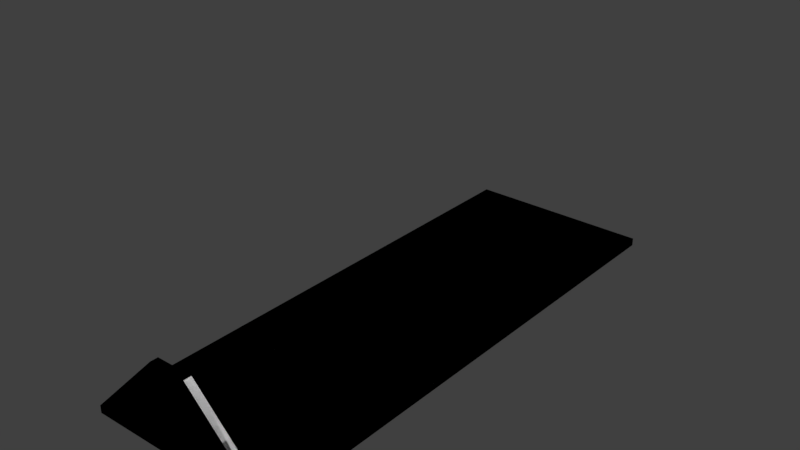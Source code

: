 # Source: boxloader_pallet4.blend  (saved by Blender 2.78.0; exported with 4.5.12 LTS)
import bpy
from mathutils import Matrix  # noqa: F401  (used for matrix-valued properties, if any)

bpy.ops.wm.read_factory_settings(use_empty=True)
scene = bpy.context.scene
scene.name = 'Scene'

# ---- collections
col_collection_1 = bpy.data.collections.new('Collection 1'); scene.collection.children.link(col_collection_1)
col_collection_2 = bpy.data.collections.new('Collection 2'); scene.collection.children.link(col_collection_2)
col_collection_3 = bpy.data.collections.new('Collection 3'); scene.collection.children.link(col_collection_3)
col_collection_4 = bpy.data.collections.new('Collection 4'); scene.collection.children.link(col_collection_4)
col_collection_5 = bpy.data.collections.new('Collection 5'); scene.collection.children.link(col_collection_5)
col_collection_6 = bpy.data.collections.new('Collection 6'); scene.collection.children.link(col_collection_6)
col_collection_7 = bpy.data.collections.new('Collection 7'); scene.collection.children.link(col_collection_7)

# ---- materials (node trees are filled in below, after node groups)
mat_material = bpy.data.materials.new('Material')
mat_material.alpha_threshold = 0.0
mat_material.use_transparent_shadow = False
mat_material.roughness = 0.5
mat_material_001 = bpy.data.materials.new('Material.001')
mat_material_001.alpha_threshold = 0.0
mat_material_001.use_transparent_shadow = False
mat_material_001.roughness = 0.5
mat_material_002 = bpy.data.materials.new('Material.002')
mat_material_002.alpha_threshold = 0.0
mat_material_002.use_transparent_shadow = False
mat_material_002.roughness = 0.5

# ---- material node trees

# ---- world
world_world = bpy.data.worlds.new('World'); scene.world = world_world
world_world.color = (0.05088, 0.05088, 0.05088)
world_world.use_sun_shadow = False
world_world.sun_shadow_jitter_overblur = 0.0
world_world.cycles.sampling_method = 'MANUAL'

# ---- meshes
me_cube = bpy.data.meshes.new('Cube')
me_cube.from_pydata([(1.25, 4.0, -1.004), (1.25, 4.0, -0.9), (1.25, -3.0, -1.0), (1.25, -3.0, -0.9), (-1.25, 4.0, -1.004), (-1.25, 4.0, -0.9), (-1.25, -3.0, -1.0), (-1.25, -3.0, -0.9), (1.25, -3.1, -0.9), (1.25, -3.1, -1.0), (-1.25, -3.1, -1.0), (-1.25, -3.1, -0.9), (-0.25, -3.1, 0.1), (0.25, -3.1, 0.1), (-0.25, -3.0, 0.1), (0.25, -3.0, 0.1)], [], [(0, 1, 3, 2), (13, 15, 14, 12), (6, 7, 5, 4), (4, 5, 1, 0), (2, 6, 4, 0), (7, 3, 1, 5), (3, 15, 13, 8), (2, 3, 8, 9), (7, 6, 10, 11), (6, 2, 9, 10), (12, 11, 8, 13), (3, 7, 14, 15), (12, 14, 7, 11), (9, 8, 11, 10)])
_uv = me_cube.uv_layers.new(name='UVMap')
_uv.uv.foreach_set('vector', [0.0, 0.4, 0.0, 3.0, 5.0, 3.0, 5.0, 0.5, 1.788e-07, 0.08333, 1.788e-07, -2.384e-07, 1.0, 0.0, 1.0, 0.08333, 0.0, 0.5, 0.0, 3.0, -5.0, 3.0, -5.0, 0.4, 0.0, 0.4, 0.0, 3.0, -5.0, 3.0, -5.0, 0.4, 0.0, 0.0, 5.0, 0.0, 5.0, -5.0, 0.0, -5.0, 0.0, 0.0, -5.0, 0.0, -5.0, -5.0, 0.0, -5.0, 0.0, 0.0, -2.384e-07, 25.0, 0.08333, 25.0, 0.08333, 0.0, 0.0, 0.5, 0.0, 3.0, 0.08333, 3.0, 0.08333, 0.5, 0.0, 0.0, 0.0, -2.5, 0.08333, -2.5, 0.08333, 0.0, 0.0, 0.0, -5.0, 0.0, -5.0, 0.08333, 0.0, 0.08333, 1.0, 0.0, 3.0, -25.0, -2.0, -25.0, 1.788e-07, 0.0, 0.0, 0.0, 5.0, 0.0, 3.0, 25.0, 2.0, 25.0, 0.08333, 0.0, 0.0, 0.0, 0.0, -25.0, 0.08333, -25.0, 0.0, 0.5, 0.0, 3.0, 5.0, 3.0, 5.0, 0.5])
me_cube.materials.append(mat_material)
me_cube.use_remesh_preserve_volume = False
me_cube.use_remesh_preserve_attributes = False
me_cube.use_mirror_vertex_groups = False
me_cube.update()
me_cube_001 = bpy.data.meshes.new('Cube.001')
me_cube_001.from_pydata([(1.25, 4.0, -1.004), (1.25, 4.0, -0.9), (1.25, -3.0, -1.0), (1.25, -3.0, -0.9), (-1.25, 4.0, -1.004), (-1.25, 4.0, -0.9), (-1.25, -3.0, -1.0), (-1.25, -3.0, -0.9), (1.25, -3.1, -0.9), (1.25, -3.1, -1.0), (-1.25, -3.1, -1.0), (-1.25, -3.1, -0.9), (-0.25, -3.1, 0.1), (0.25, -3.1, 0.1), (-0.25, -3.0, 0.1), (0.25, -3.0, 0.1)], [], [(1, 2, 0), (15, 12, 13), (6, 5, 4), (5, 0, 4), (6, 0, 2), (3, 5, 7), (15, 8, 3), (3, 9, 2), (6, 11, 7), (2, 10, 6), (11, 13, 12), (7, 15, 3), (14, 11, 12), (8, 10, 9), (1, 3, 2), (15, 14, 12), (6, 7, 5), (5, 1, 0), (6, 4, 0), (3, 1, 5), (15, 13, 8), (3, 8, 9), (6, 10, 11), (2, 9, 10), (11, 8, 13), (7, 14, 15), (14, 7, 11), (8, 11, 10)])
me_cube_001.use_remesh_preserve_volume = False
me_cube_001.use_remesh_preserve_attributes = False
me_cube_001.use_mirror_vertex_groups = False
me_cube_001.update()
me_cube_002 = bpy.data.meshes.new('Cube.002')
me_cube_002.from_pydata([(1.25, 4.0, -1.004), (1.25, 4.0, -0.9), (1.25, -3.0, -1.0), (1.25, -3.0, -0.9), (-1.25, 4.0, -1.004), (-1.25, 4.0, -0.9), (-1.25, -3.0, -1.0), (-1.25, -3.0, -0.9), (1.25, -3.1, -0.9), (1.25, -3.1, -1.0), (-1.25, -3.1, -1.0), (-1.25, -3.1, -0.9), (-0.25, -3.1, 0.1), (0.25, -3.1, 0.1), (-0.25, -3.0, 0.1), (0.25, -3.0, 0.1)], [], [(0, 1, 3, 2), (13, 15, 14, 12), (6, 7, 5, 4), (4, 5, 1, 0), (2, 6, 4, 0), (7, 3, 1, 5), (3, 15, 13, 8), (2, 3, 8, 9), (7, 6, 10, 11), (6, 2, 9, 10), (12, 11, 8, 13), (3, 7, 14, 15), (12, 14, 7, 11), (9, 8, 11, 10)])
me_cube_002.use_remesh_preserve_volume = False
me_cube_002.use_remesh_preserve_attributes = False
me_cube_002.use_mirror_vertex_groups = False
me_cube_002.update()
me_cube_003 = bpy.data.meshes.new('Cube.003')
me_cube_003.from_pydata([(1.25, 4.0, -1.004), (1.25, 4.0, -0.9), (1.25, -3.0, -1.0), (1.25, -3.0, -0.9), (-1.25, 4.0, -1.004), (-1.25, 4.0, -0.9), (-1.25, -3.0, -1.0), (-1.25, -3.0, -0.9), (1.25, -3.1, -0.9), (1.25, -3.1, -1.0), (-1.25, -3.1, -1.0), (-1.25, -3.1, -0.9), (-0.25, -3.1, 0.1), (0.25, -3.1, 0.1), (-0.25, -3.0, 0.1), (0.25, -3.0, 0.1)], [], [(0, 1, 3, 2), (13, 15, 14, 12), (6, 7, 5, 4), (4, 5, 1, 0), (2, 6, 4, 0), (7, 3, 1, 5), (3, 15, 13, 8), (2, 3, 8, 9), (7, 6, 10, 11), (6, 2, 9, 10), (12, 11, 8, 13), (3, 7, 14, 15), (12, 14, 7, 11), (9, 8, 11, 10)])
me_cube_003.use_remesh_preserve_volume = False
me_cube_003.use_remesh_preserve_attributes = False
me_cube_003.use_mirror_vertex_groups = False
me_cube_003.update()
me_cube_004 = bpy.data.meshes.new('Cube.004')
me_cube_004.from_pydata([(1.25, 4.0, -1.004), (1.25, 4.0, -0.9), (1.25, -3.0, -1.0), (1.25, -3.0, -0.9), (-1.25, 4.0, -1.004), (-1.25, 4.0, -0.9), (-1.25, -3.0, -1.0), (-1.25, -3.0, -0.9), (1.25, -3.1, -0.9), (1.25, -3.1, -1.0), (-1.25, -3.1, -1.0), (-1.25, -3.1, -0.9), (-0.25, -3.1, 0.1), (0.25, -3.1, 0.1), (-0.25, -3.0, 0.1), (0.25, -3.0, 0.1)], [], [(0, 1, 3, 2), (13, 15, 14, 12), (6, 7, 5, 4), (4, 5, 1, 0), (2, 6, 4, 0), (7, 3, 1, 5), (3, 15, 13, 8), (2, 3, 8, 9), (7, 6, 10, 11), (6, 2, 9, 10), (12, 11, 8, 13), (3, 7, 14, 15), (12, 14, 7, 11), (9, 8, 11, 10)])
me_cube_004.materials.append(mat_material_001)
me_cube_004.use_remesh_preserve_volume = False
me_cube_004.use_remesh_preserve_attributes = False
me_cube_004.use_mirror_vertex_groups = False
me_cube_004.update()
me_cube_005 = bpy.data.meshes.new('Cube.005')
me_cube_005.from_pydata([(1.25, 4.0, -0.9), (1.25, -3.0, -0.9), (-1.25, 4.0, -0.9), (-1.25, -3.0, -0.9)], [], [(3, 1, 0, 2)])
me_cube_005.materials.append(mat_material_002)
me_cube_005.use_remesh_preserve_volume = False
me_cube_005.use_remesh_preserve_attributes = False
me_cube_005.use_mirror_vertex_groups = False
me_cube_005.update()
me_cube_006 = bpy.data.meshes.new('Cube.006')
me_cube_006.from_pydata([(1.45, -2.9, 1.6), (-1.25, 3.0, -0.9), (1.25, 3.0, -0.9), (1.25, -3.0, -0.9), (-1.25, -3.0, -0.9), (-1.45, 4.0, -0.9)], [], [])
me_cube_006.use_remesh_preserve_volume = False
me_cube_006.use_remesh_preserve_attributes = False
me_cube_006.use_mirror_vertex_groups = False
me_cube_006.update()

# ---- objects
ob_cube = bpy.data.objects.new('Cube', me_cube)
ob_cube_001 = bpy.data.objects.new('Cube.001', me_cube_001)
ob_cube_002 = bpy.data.objects.new('Cube.002', me_cube_002)
ob_cube_003 = bpy.data.objects.new('Cube.003', me_cube_003)
ob_cube_004 = bpy.data.objects.new('Cube.004', me_cube_004)
ob_cube_005 = bpy.data.objects.new('Cube.005', me_cube_005)
ob_cube_006 = bpy.data.objects.new('Cube.006', me_cube_006)

# ---- transforms, parenting, visibility, modifiers, constraints
ob_cube.location = (0.0, 0.0, 0.0)
ob_cube.lineart.crease_threshold = 0.0
ob_cube_001.location = (0.0, 0.0, 0.0)
ob_cube_001.lineart.crease_threshold = 0.0
ob_cube_002.location = (0.0, 0.0, 0.0)
ob_cube_002.lineart.crease_threshold = 0.0
_vg = ob_cube_002.vertex_groups.new(name='Component0')
_vg = ob_cube_002.vertex_groups.new(name='Component1')
ob_cube_003.location = (0.0, 0.0, 0.0)
ob_cube_003.lineart.crease_threshold = 0.0
_vg = ob_cube_003.vertex_groups.new(name='Component0')
_vg = ob_cube_003.vertex_groups.new(name='Component1')
ob_cube_004.location = (0.0, 0.0, 0.0)
ob_cube_004.lineart.crease_threshold = 0.0
_vg = ob_cube_004.vertex_groups.new(name='Component0')
_vg = ob_cube_004.vertex_groups.new(name='Component1')
ob_cube_005.location = (0.0, 0.0, 0.0)
ob_cube_005.lineart.crease_threshold = 0.0
_vg = ob_cube_005.vertex_groups.new(name='Component0')
_vg = ob_cube_005.vertex_groups.new(name='Component1')
ob_cube_006.location = (0.0, 0.0, 0.0)
ob_cube_006.lineart.crease_threshold = 0.0
_vg = ob_cube_006.vertex_groups.new(name='BBox_Base1')
_vg = ob_cube_006.vertex_groups.new(name='BBox_Corner')
_vg = ob_cube_006.vertex_groups.new(name='SlingLoadCargo1')
_vg = ob_cube_006.vertex_groups.new(name='SlingLoadCargo2')
_vg = ob_cube_006.vertex_groups.new(name='SlingLoadCargo3')
_vg = ob_cube_006.vertex_groups.new(name='SlingLoadCargo4')

# ---- collection membership
col_collection_1.objects.link(ob_cube)
col_collection_2.objects.link(ob_cube_001)
col_collection_3.objects.link(ob_cube_002)
col_collection_4.objects.link(ob_cube_003)
col_collection_5.objects.link(ob_cube_004)
col_collection_6.objects.link(ob_cube_005)
col_collection_7.objects.link(ob_cube_006)

# ---- scene / render settings (as saved in the file)
scene.frame_start = 1; scene.frame_end = 250; scene.frame_set(1)
scene.render.engine = 'BLENDER_EEVEE_NEXT'
scene.render.resolution_percentage = 50
scene.render.dither_intensity = 0.0
scene.cycles.use_denoising = False
scene.cycles.samples = 128
scene.cycles.sampling_pattern = 'TABULATED_SOBOL'
scene.cycles.light_sampling_threshold = 0.0
scene.cycles.use_adaptive_sampling = False
scene.cycles.use_light_tree = False
scene.cycles.blur_glossy = 0.0
scene.cycles.sample_clamp_indirect = 0.0
scene.view_settings.view_transform = 'Standard'
bpy.context.view_layer.update()

# ---- added for rendering (the .blend has no active camera and no usable light): camera, sun
cam_auto = bpy.data.cameras.new('AutoCamera')
cam_auto.lens = 50.0
cam_auto.sensor_width = 36.0
cam_auto.clip_end = 1000.0
ob_auto_camera = bpy.data.objects.new('AutoCamera', cam_auto)
scene.collection.objects.link(ob_auto_camera)
ob_auto_camera.location = (7.4938, -8.54256, 6.29304)
ob_auto_camera.rotation_euler = (1.09748, -7.21219e-08, 0.694738)
scene.camera = ob_auto_camera
light_auto_sun = bpy.data.lights.new('AutoSun', 'SUN')
light_auto_sun.energy = 3.0
light_auto_sun.angle = 0.0523599
ob_auto_sun = bpy.data.objects.new('AutoSun', light_auto_sun)
scene.collection.objects.link(ob_auto_sun)
ob_auto_sun.rotation_euler = (0.872665, 0.174533, 0.523599)
bpy.context.view_layer.update()
